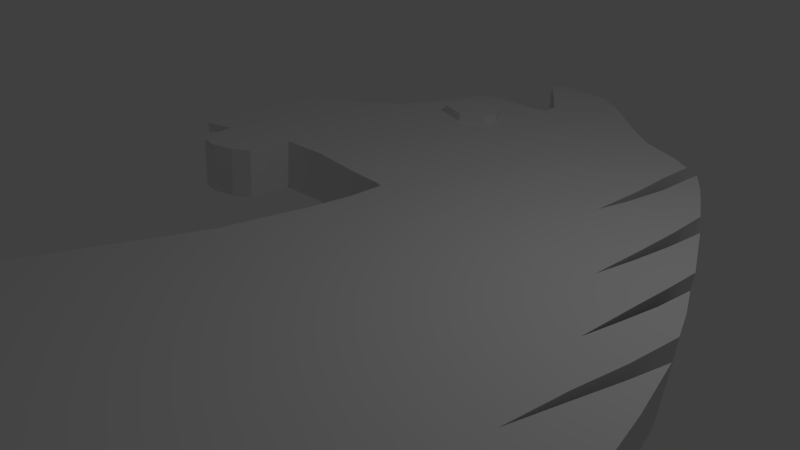 # Source: Pferd.blend  (saved by Blender 2.72.0; exported with 4.5.12 LTS)
import bpy
from mathutils import Matrix  # noqa: F401  (used for matrix-valued properties, if any)

bpy.ops.wm.read_factory_settings(use_empty=True)
scene = bpy.context.scene
scene.name = 'Scene'

# ---- collections
col_collection_1 = bpy.data.collections.new('Collection 1'); scene.collection.children.link(col_collection_1)

# ---- world
world_world = bpy.data.worlds.new('World'); scene.world = world_world
world_world.color = (0.05088, 0.05088, 0.05088)
world_world.use_sun_shadow = False
world_world.sun_shadow_jitter_overblur = 0.0
world_world.cycles.sampling_method = 'MANUAL'
world_world.cycles.sample_map_resolution = 256

# ---- cameras
cam_camera = bpy.data.cameras.new('Camera')
cam_camera.clip_end = 100.0
cam_camera.lens = 35.0
cam_camera.sensor_width = 32.0
cam_camera.sensor_height = 18.0
cam_camera.ortho_scale = 7.314
cam_camera.dof.focus_distance = 0.0
cam_camera.dof.aperture_fstop = 128.0

# ---- lights
light_lamp = bpy.data.lights.new('Lamp', 'POINT')
light_lamp.transmission_factor = 0.0
light_lamp.cutoff_distance = 30.0
light_lamp.energy = 100.0
light_lamp.shadow_buffer_clip_start = 1.001
light_lamp.shadow_soft_size = 0.1
light_lamp.shadow_maximum_resolution = 0.006
light_lamp.use_absolute_resolution = True
light_lamp.cycles.use_multiple_importance_sampling = False

# ---- meshes
me_plane = bpy.data.meshes.new('Plane')
me_plane.from_pydata([(-2.855, -0.2767, 0.0), (-0.6541, -1.252, 0.0), (-1.503, -1.0, 0.0), (-2.226, -0.6855, 0.0), (0.3523, -1.377, 0.0), (1.201, -1.346, 0.0), (2.176, -1.252, 0.0), (3.151, -1.0, 0.0), (3.937, -0.7484, 0.0), (4.503, -0.4025, 0.0), (4.629, 0.5095, 0.0), (4.661, 1.516, 0.0), (4.661, 2.176, 0.0), (4.566, 2.962, 0.0), (4.378, 3.874, 0.0), (4.157, 4.724, 0.0), (3.812, 5.573, 0.0), (3.446, 6.378, 0.0), (2.994, 7.271, 0.0), (2.554, 8.057, 0.0), (2.079, 8.796, 0.0), (1.547, 9.114, 0.0), (0.9183, 9.378, 0.0), (0.3837, 9.787, 0.0), (-0.2453, 10.35, 0.0), (-0.7484, 10.67, 0.0), (-1.629, 10.7, 0.0), (-1.755, 10.57, 0.0), (-1.377, 10.13, 0.0), (-1.031, 9.692, 0.0), (-1.031, 9.472, 0.0), (-1.314, 9.409, 0.0), (-2.132, 9.409, 0.0), (-2.321, 9.315, 0.0), (-2.478, 8.906, 0.0), (-2.604, 8.623, 0.0), (-2.761, 8.371, 0.0), (-2.918, 8.12, 0.0), (-3.17, 7.9, 0.0), (-3.421, 7.711, 0.0), (-3.673, 7.522, 0.0), (-4.082, 7.302, 0.0), (-4.396, 7.145, 0.0), (-4.616, 7.051, 0.0), (-4.522, 6.768, 0.0), (-4.428, 6.453, 0.0), (-4.459, 6.107, 0.0), (-4.585, 5.698, 0.0), (-4.648, 5.51, 0.0), (-4.554, 5.384, 0.0), (-4.459, 5.227, 0.0), (-4.208, 5.29, 0.0), (-4.019, 5.352, 0.0), (-3.988, 5.101, 0.0), (-4.082, 4.944, 0.0), (-3.862, 4.786, 0.0), (-3.579, 4.755, 0.0), (-3.233, 4.849, 0.0), (-2.981, 5.007, 0.0), (-2.95, 5.321, 0.0), (-2.887, 5.635, 0.0), (-2.164, 5.667, 0.0), (-1.346, 5.573, 0.0), (-0.7799, 5.541, 0.0), (-0.6855, 5.51, 0.0), (-0.717, 5.007, 0.0), (-0.8113, 4.472, 0.0), (-1.0, 3.812, 0.0), (-1.126, 3.277, 0.0), (-1.409, 2.648, 0.0), (-1.786, 1.862, 0.0), (-2.195, 0.9498, 0.0), (-2.572, 0.3208, 0.0), (-1.795, 8.78, 0.1296), (-2.012, 8.69, 0.1296), (-2.133, 8.473, 0.1296), (-2.138, 8.256, 0.1296), (-1.669, 8.103, 0.1296), (-1.294, 8.256, 0.1296), (-1.236, 8.473, 0.1296), (-1.389, 8.753, 0.1296), (1.846, 8.936, 0.0), (2.019, 8.026, 0.0), (1.893, 7.397, 0.0), (1.767, 6.956, 0.0), (1.815, 8.434, 0.0), (1.815, 7.742, 0.0), (2.928, 6.725, 0.0), (2.823, 6.135, 0.0), (2.702, 5.589, 0.0), (2.774, 7.664, 0.0), (2.774, 7.052, 0.0), (2.75, 6.419, 0.0), (3.984, 5.148, 0.0), (4.026, 4.199, 0.0), (3.852, 3.588, 0.0), (3.655, 2.888, 0.0), (3.897, 4.427, 0.0), (3.766, 3.729, 0.0), (3.607, 5.997, 0.0), (3.542, 5.473, 0.0), (3.432, 4.949, 0.0), (3.323, 4.468, 0.0), (3.425, 5.941, 0.0), (3.381, 5.352, 0.0), (2.349, 8.405, 0.0), (-2.769, -0.2767, 0.7868), (-0.568, -1.252, 0.7868), (-1.417, -1.0, 0.7868), (-2.14, -0.6855, 0.7868), (0.4383, -1.377, 0.7868), (1.287, -1.346, 0.7868), (2.262, -1.252, 0.7868), (3.237, -1.0, 0.7868), (4.023, -0.7484, 0.7868), (4.589, -0.4025, 0.7868), (4.715, 0.5095, 0.7868), (4.747, 1.516, 0.7868), (4.747, 2.176, 0.7868), (4.652, 2.962, 0.7868), (4.464, 3.874, 0.7868), (4.244, 4.724, 0.7868), (3.898, 5.573, 0.7868), (3.532, 6.378, 0.7868), (3.08, 7.271, 0.7868), (2.64, 8.057, 0.7868), (2.165, 8.796, 0.7868), (1.633, 9.114, 0.7868), (1.004, 9.378, 0.7868), (0.4698, 9.787, 0.7868), (-0.1592, 10.35, 0.7868), (-0.6623, 10.67, 0.7868), (-1.543, 10.7, 0.7868), (-1.669, 10.57, 0.7868), (-1.291, 10.13, 0.7868), (-0.9454, 9.692, 0.7868), (-0.9454, 9.472, 0.7868), (-1.228, 9.409, 0.7868), (-2.046, 9.409, 0.7868), (-2.235, 9.315, 0.7868), (-2.392, 8.906, 0.7868), (-2.518, 8.623, 0.7868), (-2.675, 8.371, 0.7868), (-2.832, 8.12, 0.7868), (-3.084, 7.9, 0.7868), (-3.335, 7.711, 0.7868), (-3.587, 7.522, 0.7868), (-3.996, 7.302, 0.7868), (-4.31, 7.145, 0.7868), (-4.53, 7.051, 0.7868), (-4.436, 6.768, 0.7868), (-4.342, 6.453, 0.7868), (-4.373, 6.107, 0.7868), (-4.499, 5.698, 0.7868), (-4.562, 5.51, 0.7868), (-4.468, 5.384, 0.7868), (-4.373, 5.227, 0.7868), (-4.122, 5.29, 0.7868), (-3.933, 5.352, 0.7868), (-3.901, 5.101, 0.7868), (-3.996, 4.944, 0.7868), (-3.776, 4.786, 0.7868), (-3.493, 4.755, 0.7868), (-3.147, 4.849, 0.7868), (-2.895, 5.007, 0.7868), (-2.864, 5.321, 0.7868), (-2.801, 5.635, 0.7868), (-2.077, 5.667, 0.7868), (-1.26, 5.573, 0.7868), (-0.6938, 5.541, 0.7868), (-0.5994, 5.51, 0.7868), (-0.6309, 5.007, 0.7868), (-0.7252, 4.472, 0.7868), (-0.9139, 3.812, 0.7868), (-1.04, 3.277, 0.7868), (-1.323, 2.648, 0.7868), (-1.7, 1.862, 0.7868), (-2.109, 0.9498, 0.7868), (-2.486, 0.3208, 0.7868), (-1.709, 8.78, 0.9163), (-1.926, 8.69, 0.9163), (-2.047, 8.473, 0.9163), (-2.052, 8.256, 0.9163), (-1.583, 8.103, 0.9163), (-1.208, 8.256, 0.9163), (-1.15, 8.473, 0.9163), (-1.303, 8.753, 0.9163), (1.932, 8.936, 0.7868), (2.105, 8.026, 0.7868), (1.979, 7.397, 0.7868), (1.853, 6.956, 0.7868), (1.901, 8.434, 0.7868), (1.901, 7.742, 0.7868), (3.014, 6.725, 0.7868), (2.909, 6.135, 0.7868), (2.788, 5.589, 0.7868), (2.86, 7.664, 0.7868), (2.86, 7.052, 0.7868), (2.836, 6.419, 0.7868), (4.071, 5.148, 0.7868), (4.112, 4.199, 0.7868), (3.938, 3.588, 0.7868), (3.741, 2.888, 0.7868), (3.983, 4.427, 0.7868), (3.852, 3.729, 0.7868), (3.693, 5.997, 0.7868), (3.628, 5.473, 0.7868), (3.518, 4.949, 0.7868), (3.409, 4.468, 0.7868), (3.511, 5.941, 0.7868), (3.467, 5.352, 0.7868), (2.435, 8.405, 0.7868)], [], [(3, 2, 1, 4, 5, 6, 7, 8, 9, 10, 11, 12, 13, 14, 15, 94, 95, 96, 98, 97, 93, 16, 99, 100, 101, 102, 104, 103, 17, 18, 87, 88, 89, 92, 91, 90, 19, 105, 20, 82, 83, 84, 86, 85, 81, 21, 22, 23, 24, 25, 26, 27, 28, 29, 30, 31, 32, 33, 34, 35, 36, 37, 38, 39, 40, 41, 42, 43, 44, 45, 46, 47, 48, 49, 50, 51, 52, 53, 54, 55, 56, 57, 58, 59, 60, 61, 62, 63, 64, 65, 66, 67, 68, 69, 70, 71, 72, 0), (74, 73, 80, 79, 78, 77, 76, 75), (109, 106, 178, 177, 176, 175, 174, 173, 172, 171, 170, 169, 168, 167, 166, 165, 164, 163, 162, 161, 160, 159, 158, 157, 156, 155, 154, 153, 152, 151, 150, 149, 148, 147, 146, 145, 144, 143, 142, 141, 140, 139, 138, 137, 136, 135, 134, 133, 132, 131, 130, 129, 128, 127, 187, 191, 192, 190, 189, 188, 126, 211, 125, 196, 197, 198, 195, 194, 193, 124, 123, 209, 210, 208, 207, 206, 205, 122, 199, 203, 204, 202, 201, 200, 121, 120, 119, 118, 117, 116, 115, 114, 113, 112, 111, 110, 107, 108), (180, 181, 182, 183, 184, 185, 186, 179), (98, 96, 202, 204), (65, 64, 170, 171), (28, 27, 133, 134), (79, 80, 186, 185), (6, 5, 111, 112), (43, 42, 148, 149), (92, 89, 195, 198), (58, 57, 163, 164), (21, 81, 187, 127), (0, 72, 178, 106), (36, 35, 141, 142), (86, 84, 190, 192), (14, 13, 119, 120), (51, 50, 156, 157), (100, 99, 205, 206), (66, 65, 171, 172), (29, 28, 134, 135), (80, 73, 179, 186), (7, 6, 112, 113), (44, 43, 149, 150), (94, 15, 121, 200), (59, 58, 164, 165), (22, 21, 127, 128), (73, 74, 180, 179), (37, 36, 142, 143), (88, 87, 193, 194), (15, 14, 120, 121), (52, 51, 157, 158), (101, 100, 206, 207), (67, 66, 172, 173), (30, 29, 135, 136), (87, 18, 124, 193), (8, 7, 113, 114), (45, 44, 150, 151), (95, 94, 200, 201), (60, 59, 165, 166), (23, 22, 128, 129), (74, 75, 181, 180), (2, 3, 109, 108), (38, 37, 143, 144), (89, 88, 194, 195), (16, 93, 199, 122), (53, 52, 158, 159), (102, 101, 207, 208), (68, 67, 173, 174), (31, 30, 136, 137), (82, 20, 126, 188), (46, 45, 151, 152), (9, 8, 114, 115), (96, 95, 201, 202), (61, 60, 166, 167), (24, 23, 129, 130), (75, 76, 182, 181), (39, 38, 144, 145), (4, 1, 107, 110), (54, 53, 159, 160), (17, 103, 209, 123), (69, 68, 174, 175), (32, 31, 137, 138), (83, 82, 188, 189), (10, 9, 115, 116), (47, 46, 152, 153), (93, 97, 203, 199), (62, 61, 167, 168), (25, 24, 130, 131), (76, 77, 183, 182), (1, 2, 108, 107), (40, 39, 145, 146), (90, 91, 197, 196), (55, 54, 160, 161), (18, 17, 123, 124), (103, 104, 210, 209), (70, 69, 175, 176), (33, 32, 138, 139), (84, 83, 189, 190), (11, 10, 116, 117), (48, 47, 153, 154), (97, 98, 204, 203), (63, 62, 168, 169), (26, 25, 131, 132), (77, 78, 184, 183), (3, 0, 106, 109), (41, 40, 146, 147), (91, 92, 198, 197), (56, 55, 161, 162), (19, 90, 196, 125), (71, 70, 176, 177), (34, 33, 139, 140), (81, 85, 191, 187), (12, 11, 117, 118), (49, 48, 154, 155), (99, 16, 122, 205), (64, 63, 169, 170), (27, 26, 132, 133), (78, 79, 185, 184), (5, 4, 110, 111), (42, 41, 147, 148), (105, 19, 125, 211), (57, 56, 162, 163), (20, 105, 211, 126), (104, 102, 208, 210), (72, 71, 177, 178), (35, 34, 140, 141), (85, 86, 192, 191), (13, 12, 118, 119), (50, 49, 155, 156)])
me_plane.use_remesh_preserve_volume = False
me_plane.use_remesh_preserve_attributes = False
me_plane.use_mirror_vertex_groups = False
me_plane.update()

# ---- objects
ob_plane = bpy.data.objects.new('Plane', me_plane)
ob_lamp = bpy.data.objects.new('Lamp', light_lamp)
ob_camera = bpy.data.objects.new('Camera', cam_camera)

# ---- transforms, parenting, visibility, modifiers, constraints
ob_plane.location = (0.09653, -4.92, -0.1691)
ob_plane.lineart.crease_threshold = 0.0
ob_lamp.location = (4.076, 1.005, 5.904)
ob_lamp.rotation_euler = (0.6503, 0.05522, 1.866)
ob_lamp.lock_rotations_4d = False
ob_lamp.empty_display_type = 'ARROWS'
ob_lamp.color = (0.0, 0.0, 0.0, 0.0)
ob_lamp.lineart.crease_threshold = 0.0
ob_camera.location = (7.481, -6.508, 5.344)
ob_camera.rotation_euler = (1.109, 0.01082, 0.8149)
ob_camera.lock_rotations_4d = False
ob_camera.empty_display_type = 'ARROWS'
ob_camera.color = (0.0, 0.0, 0.0, 0.0)
ob_camera.display_type = 'WIRE'
ob_camera.lineart.crease_threshold = 0.0

# ---- collection membership
col_collection_1.objects.link(ob_plane)
col_collection_1.objects.link(ob_lamp)
col_collection_1.objects.link(ob_camera)

# ---- scene / render settings (as saved in the file)
scene.camera = ob_camera
scene.frame_start = 1; scene.frame_end = 250; scene.frame_set(1)
scene.render.engine = 'BLENDER_EEVEE_NEXT'
scene.render.resolution_percentage = 50
scene.render.dither_intensity = 0.0
scene.cycles.use_denoising = False
scene.cycles.samples = 10
scene.cycles.sampling_pattern = 'TABULATED_SOBOL'
scene.cycles.light_sampling_threshold = 0.0
scene.cycles.use_adaptive_sampling = False
scene.cycles.use_light_tree = False
scene.cycles.blur_glossy = 0.0
scene.cycles.pixel_filter_type = 'GAUSSIAN'
scene.cycles.sample_clamp_indirect = 0.0
scene.view_settings.view_transform = 'Standard'
bpy.context.view_layer.update()
